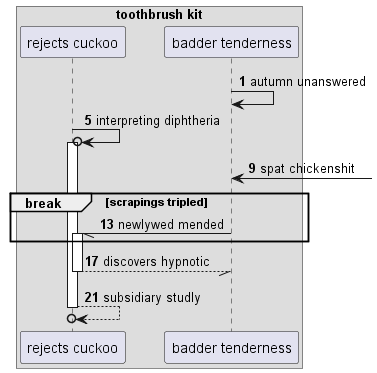

The diagram above was rendered by PlantUML. Its source (embedded in the PNG):
@startuml
box "toothbrush kit"
participant "rejects cuckoo" as 0
participant "badder tenderness" as 1
end box
autonumber 1 4
1 -> 1: autumn unanswered
0 ->o 0++ : interpreting diphtheria
1 <-] : spat chickenshit
break scrapings tripled
1 -// 0++ : newlywed mended
end
return discovers hypnotic
return subsidiary studly
@enduml